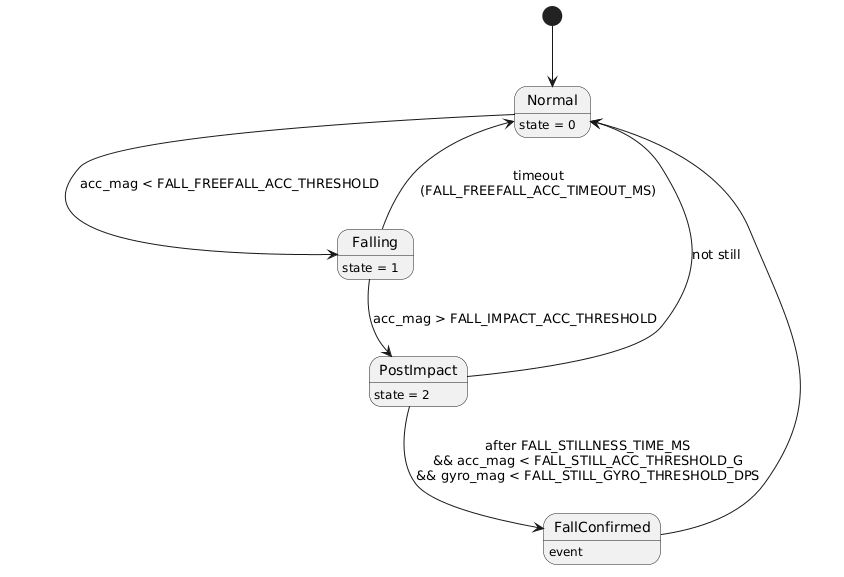

The diagram above was rendered by PlantUML. Its source (embedded in the PNG):
@startuml
hide empty description

[*] --> Normal

Normal : state = 0
Falling : state = 1
PostImpact : state = 2
FallConfirmed : event

Normal --> Falling : acc_mag < FALL_FREEFALL_ACC_THRESHOLD

Falling --> PostImpact : acc_mag > FALL_IMPACT_ACC_THRESHOLD
Falling --> Normal : timeout\n(FALL_FREEFALL_ACC_TIMEOUT_MS)

PostImpact --> FallConfirmed : after FALL_STILLNESS_TIME_MS\n&& acc_mag < FALL_STILL_ACC_THRESHOLD_G\n&& gyro_mag < FALL_STILL_GYRO_THRESHOLD_DPS

PostImpact --> Normal : not still

FallConfirmed --> Normal
@enduml